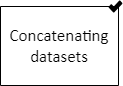

The diagram above was exported from draw.io. Its source (the exported page's mxGraphModel, read from the mxfile embedded in the PNG):
<mxGraphModel dx="640" dy="470" grid="1" gridSize="10" guides="1" tooltips="1" connect="1" arrows="1" fold="1" page="1" pageScale="1" pageWidth="850" pageHeight="1100" background="none" math="0" shadow="0">
  <root>
    <mxCell id="0" />
    <mxCell id="1" parent="0" />
    <UserObject label="" tags="Background" id="2">
      <mxCell style="vsdxID=1033;fillColor=none;gradientColor=none;strokeColor=none;strokeWidth=2;points=[];labelBackgroundColor=none;rounded=0;html=1;whiteSpace=wrap;" vertex="1" parent="1">
        <mxGeometry x="880" y="46" width="100" height="78" as="geometry" />
      </mxCell>
    </UserObject>
    <mxCell id="3" style="vsdxID=1034;fillColor=none;gradientColor=none;strokeColor=none;strokeWidth=2;points=[];labelBackgroundColor=none;rounded=0;html=1;whiteSpace=wrap;" vertex="1" parent="2">
      <mxGeometry width="100" height="78" as="geometry" />
    </mxCell>
    <mxCell id="4" value="&lt;div style=&quot;font-size: 1px&quot;&gt;&lt;font style=&quot;font-size:16.93px;font-family:Calibri;color:#000000;direction:ltr;letter-spacing:0px;line-height:120%;opacity:1&quot;&gt;Concatenating datasets&lt;br/&gt;&lt;/font&gt;&lt;/div&gt;" style="verticalAlign=middle;align=center;overflow=width;vsdxID=1035;fillColor=#ffffff;gradientColor=none;shape=stencil(nZBLDoAgDERP0z3SIyjew0SURgSD+Lu9kMZoXLhwN9O+tukAlrNpJg1SzDH4QW/URgNYgZTkjA4UkwJUgGXng+6DX1zLfmoymdXo17xh5zmRJ6Q42BWCfc2oJfdAr+Yv+AP9Cb7OJ3H/2JG1HNGz/84klThPVCc=);strokeColor=#000000;points=[[0.5,1,0],[1,0.5,0],[0.5,0,0],[0,0.5,0],[0.5,0.5,0]];labelBackgroundColor=none;rounded=0;html=1;whiteSpace=wrap;" vertex="1" parent="3">
      <mxGeometry x="-13" width="118" height="79" as="geometry" />
    </mxCell>
    <mxCell id="5" value="&lt;div style=&quot;font-size: 1px&quot;&gt;&lt;/div&gt;" style="text;vsdxID=1033;fillColor=none;gradientColor=none;strokeColor=none;strokeWidth=2;points=[];labelBackgroundColor=none;rounded=0;html=1;whiteSpace=wrap;verticalAlign=middle;align=center;overflow=width;;html=1;" vertex="1" parent="2">
      <mxGeometry y="-0.71" width="100.07" height="78.71" as="geometry" />
    </mxCell>
    <UserObject label="" tags="Background" id="6">
      <mxCell style="vsdxID=1039;fillColor=none;gradientColor=none;strokeColor=none;spacingTop=-3;spacingBottom=-3;spacingLeft=-3;spacingRight=-3;points=[];labelBackgroundColor=none;rounded=0;html=1;whiteSpace=wrap;" vertex="1" parent="1">
        <mxGeometry x="975" y="40" width="14" height="12" as="geometry" />
      </mxCell>
    </UserObject>
    <mxCell id="7" style="vsdxID=1040;fillColor=#000000;gradientColor=none;shape=stencil(lZTRdoIwDIafhtucJmlpc+3ce3gmTs4ceBA39/YrK6jpBsfdlTR/8/0lTcGr035zrAoyp75r36rPetvvC34qiOpmX3V1H1cFrwte7dqueu3ac7NN38fNkDms3tuP4YRL0qEDVw4qMl8pwgxsfyLPSfBy7pICR4kHkVEyhtiAxRS6UAoRQpiy6HcWj1kWmMYsnql/qJs7YPZgNbAVoHJe4B14VgKCEJYM+gCI2qDR5gKCBG3OgHHaW7BgtTWaVH+CigfnFCgGEFwiFQEpNelw71bTojGalcprpQk2Fi85oxWwNI9rEbz+EfEM5CVcFuCgca9sEyw7sFnfDC4z3NgkJmjcWN0s4NJkZqJ1AsEv0RpN6kqQ7GKza3UEKFl/36ryQ936wHv8tyAubs9/Vx8OaXrc7+fjIobSqOH1Nw==);strokeColor=none;strokeWidth=8;spacingTop=-3;spacingBottom=-3;spacingLeft=-3;spacingRight=-3;points=[];labelBackgroundColor=none;rounded=0;html=1;whiteSpace=wrap;" vertex="1" parent="6">
      <mxGeometry width="14" height="12" as="geometry" />
    </mxCell>
  </root>
</mxGraphModel>